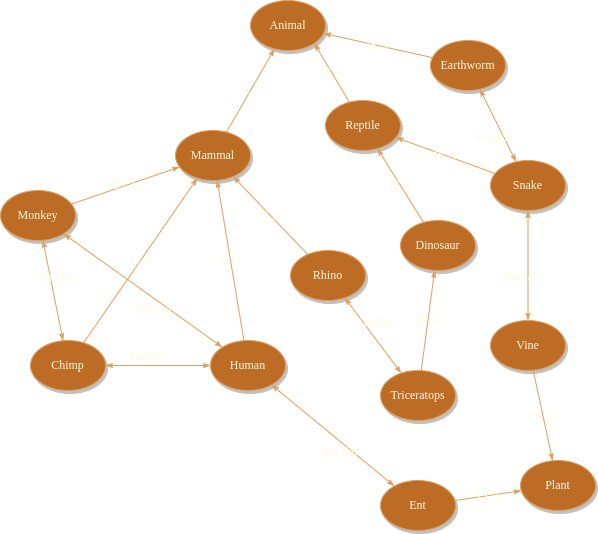

The diagram above was exported from draw.io. Its source (the exported page's mxGraphModel, read from the mxfile embedded in the PNG):
<mxGraphModel dx="1017" dy="688" grid="1" gridSize="10" guides="1" tooltips="1" connect="1" arrows="1" fold="1" page="1" pageScale="1" pageWidth="1100" pageHeight="850" background="#283618" math="0" shadow="0">
  <root>
    <mxCell id="0" />
    <mxCell id="1" parent="0" />
    <mxCell id="6bYbPj8_3vioK18vFUz7-39" value="" style="group;fontColor=#FEFAE0;" vertex="1" connectable="0" parent="1">
      <mxGeometry x="10" y="10" width="595" height="530" as="geometry" />
    </mxCell>
    <mxCell id="6bYbPj8_3vioK18vFUz7-1" value="&lt;span&gt;Human&lt;/span&gt;" style="ellipse;whiteSpace=wrap;html=1;rounded=0;shadow=1;comic=0;labelBackgroundColor=none;strokeWidth=1;fontFamily=Verdana;fontSize=12;align=center;fillColor=#BC6C25;strokeColor=#DDA15E;fontColor=#FEFAE0;" vertex="1" parent="6bYbPj8_3vioK18vFUz7-39">
      <mxGeometry x="210" y="340" width="75" height="50" as="geometry" />
    </mxCell>
    <mxCell id="6bYbPj8_3vioK18vFUz7-2" value="&lt;span&gt;Mammal&lt;/span&gt;" style="ellipse;whiteSpace=wrap;html=1;rounded=0;shadow=1;comic=0;labelBackgroundColor=none;strokeWidth=1;fontFamily=Verdana;fontSize=12;align=center;fillColor=#BC6C25;strokeColor=#DDA15E;fontColor=#FEFAE0;" vertex="1" parent="6bYbPj8_3vioK18vFUz7-39">
      <mxGeometry x="175" y="130" width="75" height="50" as="geometry" />
    </mxCell>
    <mxCell id="6bYbPj8_3vioK18vFUz7-3" value="&lt;span&gt;Monkey&lt;/span&gt;" style="ellipse;whiteSpace=wrap;html=1;rounded=0;shadow=1;comic=0;labelBackgroundColor=none;strokeWidth=1;fontFamily=Verdana;fontSize=12;align=center;fillColor=#BC6C25;strokeColor=#DDA15E;fontColor=#FEFAE0;" vertex="1" parent="6bYbPj8_3vioK18vFUz7-39">
      <mxGeometry y="190" width="75" height="50" as="geometry" />
    </mxCell>
    <mxCell id="6bYbPj8_3vioK18vFUz7-4" value="&lt;span&gt;Chimp&lt;/span&gt;" style="ellipse;whiteSpace=wrap;html=1;rounded=0;shadow=1;comic=0;labelBackgroundColor=none;strokeWidth=1;fontFamily=Verdana;fontSize=12;align=center;fillColor=#BC6C25;strokeColor=#DDA15E;fontColor=#FEFAE0;" vertex="1" parent="6bYbPj8_3vioK18vFUz7-39">
      <mxGeometry x="30" y="340" width="75" height="50" as="geometry" />
    </mxCell>
    <mxCell id="6bYbPj8_3vioK18vFUz7-5" value="&lt;span&gt;Animal&lt;/span&gt;" style="ellipse;whiteSpace=wrap;html=1;rounded=0;shadow=1;comic=0;labelBackgroundColor=none;strokeWidth=1;fontFamily=Verdana;fontSize=12;align=center;fillColor=#BC6C25;strokeColor=#DDA15E;fontColor=#FEFAE0;" vertex="1" parent="6bYbPj8_3vioK18vFUz7-39">
      <mxGeometry x="250" width="75" height="50" as="geometry" />
    </mxCell>
    <mxCell id="6bYbPj8_3vioK18vFUz7-6" value="&lt;span&gt;Reptile&lt;/span&gt;" style="ellipse;whiteSpace=wrap;html=1;rounded=0;shadow=1;comic=0;labelBackgroundColor=none;strokeWidth=1;fontFamily=Verdana;fontSize=12;align=center;fillColor=#BC6C25;strokeColor=#DDA15E;fontColor=#FEFAE0;" vertex="1" parent="6bYbPj8_3vioK18vFUz7-39">
      <mxGeometry x="325" y="100" width="75" height="50" as="geometry" />
    </mxCell>
    <mxCell id="6bYbPj8_3vioK18vFUz7-7" value="IS A" style="edgeStyle=none;rounded=1;html=1;labelBackgroundColor=none;startArrow=none;startFill=0;startSize=5;endArrow=classicThin;endFill=1;endSize=5;jettySize=auto;orthogonalLoop=1;strokeColor=#DDA15E;strokeWidth=1;fontFamily=Verdana;fontSize=12;fontColor=#FEFAE0;" edge="1" parent="6bYbPj8_3vioK18vFUz7-39" source="6bYbPj8_3vioK18vFUz7-1" target="6bYbPj8_3vioK18vFUz7-2">
      <mxGeometry relative="1" as="geometry">
        <mxPoint x="134.99951990044167" y="279.9986399797017" as="sourcePoint" />
        <mxPoint x="-35.82076314472113" y="244.71066877175173" as="targetPoint" />
      </mxGeometry>
    </mxCell>
    <mxCell id="6bYbPj8_3vioK18vFUz7-9" value="Similar" style="edgeStyle=none;rounded=1;html=1;labelBackgroundColor=none;startArrow=classicThin;startFill=1;startSize=5;endArrow=classicThin;endFill=1;endSize=5;jettySize=auto;orthogonalLoop=1;strokeColor=#DDA15E;strokeWidth=1;fontFamily=Verdana;fontSize=12;fontColor=#FEFAE0;" edge="1" parent="6bYbPj8_3vioK18vFUz7-39" source="6bYbPj8_3vioK18vFUz7-4" target="6bYbPj8_3vioK18vFUz7-1">
      <mxGeometry x="-0.2115" y="9" relative="1" as="geometry">
        <mxPoint x="200.00272219155113" y="509.6879878950285" as="sourcePoint" />
        <mxPoint x="265.6338626139693" y="450.0001248963915" as="targetPoint" />
        <mxPoint as="offset" />
      </mxGeometry>
    </mxCell>
    <mxCell id="6bYbPj8_3vioK18vFUz7-10" value="IS A" style="edgeStyle=none;rounded=1;html=1;labelBackgroundColor=none;startArrow=none;startFill=0;startSize=5;endArrow=classicThin;endFill=1;endSize=5;jettySize=auto;orthogonalLoop=1;strokeColor=#DDA15E;strokeWidth=1;fontFamily=Verdana;fontSize=12;fontColor=#FEFAE0;" edge="1" parent="6bYbPj8_3vioK18vFUz7-39" source="6bYbPj8_3vioK18vFUz7-3" target="6bYbPj8_3vioK18vFUz7-2">
      <mxGeometry relative="1" as="geometry">
        <mxPoint x="580.0027221915511" y="429.9979878950285" as="sourcePoint" />
        <mxPoint x="645.6338626139693" y="370.3101248963917" as="targetPoint" />
      </mxGeometry>
    </mxCell>
    <mxCell id="6bYbPj8_3vioK18vFUz7-11" value="IS A" style="edgeStyle=none;rounded=1;html=1;labelBackgroundColor=none;startArrow=none;startFill=0;startSize=5;endArrow=classicThin;endFill=1;endSize=5;jettySize=auto;orthogonalLoop=1;strokeColor=#DDA15E;strokeWidth=1;fontFamily=Verdana;fontSize=12;fontColor=#FEFAE0;" edge="1" parent="6bYbPj8_3vioK18vFUz7-39" source="6bYbPj8_3vioK18vFUz7-4" target="6bYbPj8_3vioK18vFUz7-2">
      <mxGeometry relative="1" as="geometry">
        <mxPoint x="590.0027221915511" y="439.9979878950285" as="sourcePoint" />
        <mxPoint x="655.6338626139693" y="380.3101248963917" as="targetPoint" />
      </mxGeometry>
    </mxCell>
    <mxCell id="6bYbPj8_3vioK18vFUz7-12" value="IS A" style="edgeStyle=none;rounded=1;html=1;labelBackgroundColor=none;startArrow=none;startFill=0;startSize=5;endArrow=classicThin;endFill=1;endSize=5;jettySize=auto;orthogonalLoop=1;strokeColor=#DDA15E;strokeWidth=1;fontFamily=Verdana;fontSize=12;fontColor=#FEFAE0;" edge="1" parent="6bYbPj8_3vioK18vFUz7-39" source="6bYbPj8_3vioK18vFUz7-2" target="6bYbPj8_3vioK18vFUz7-5">
      <mxGeometry relative="1" as="geometry">
        <mxPoint x="600.0027221915511" y="449.9979878950285" as="sourcePoint" />
        <mxPoint x="665.6338626139693" y="390.3101248963917" as="targetPoint" />
      </mxGeometry>
    </mxCell>
    <mxCell id="6bYbPj8_3vioK18vFUz7-13" value="IS A" style="edgeStyle=none;rounded=1;html=1;labelBackgroundColor=none;startArrow=none;startFill=0;startSize=5;endArrow=classicThin;endFill=1;endSize=5;jettySize=auto;orthogonalLoop=1;strokeColor=#DDA15E;strokeWidth=1;fontFamily=Verdana;fontSize=12;entryX=1;entryY=1;entryDx=0;entryDy=0;fontColor=#FEFAE0;" edge="1" parent="6bYbPj8_3vioK18vFUz7-39" source="6bYbPj8_3vioK18vFUz7-6" target="6bYbPj8_3vioK18vFUz7-5">
      <mxGeometry relative="1" as="geometry">
        <mxPoint x="610.0027221915511" y="459.9979878950285" as="sourcePoint" />
        <mxPoint x="675.6338626139693" y="400.3101248963917" as="targetPoint" />
      </mxGeometry>
    </mxCell>
    <mxCell id="6bYbPj8_3vioK18vFUz7-14" value="&lt;span&gt;Ent&lt;/span&gt;" style="ellipse;whiteSpace=wrap;html=1;rounded=0;shadow=1;comic=0;labelBackgroundColor=none;strokeWidth=1;fontFamily=Verdana;fontSize=12;align=center;fillColor=#BC6C25;strokeColor=#DDA15E;fontColor=#FEFAE0;" vertex="1" parent="6bYbPj8_3vioK18vFUz7-39">
      <mxGeometry x="380" y="480" width="75" height="50" as="geometry" />
    </mxCell>
    <mxCell id="6bYbPj8_3vioK18vFUz7-15" value="&lt;span&gt;Snake&lt;/span&gt;" style="ellipse;whiteSpace=wrap;html=1;rounded=0;shadow=1;comic=0;labelBackgroundColor=none;strokeWidth=1;fontFamily=Verdana;fontSize=12;align=center;fillColor=#BC6C25;strokeColor=#DDA15E;fontColor=#FEFAE0;" vertex="1" parent="6bYbPj8_3vioK18vFUz7-39">
      <mxGeometry x="490" y="160" width="75" height="50" as="geometry" />
    </mxCell>
    <mxCell id="6bYbPj8_3vioK18vFUz7-16" value="IS A" style="edgeStyle=none;rounded=1;html=1;labelBackgroundColor=none;startArrow=none;startFill=0;startSize=5;endArrow=classicThin;endFill=1;endSize=5;jettySize=auto;orthogonalLoop=1;strokeColor=#DDA15E;strokeWidth=1;fontFamily=Verdana;fontSize=12;fontColor=#FEFAE0;" edge="1" parent="6bYbPj8_3vioK18vFUz7-39" source="6bYbPj8_3vioK18vFUz7-15" target="6bYbPj8_3vioK18vFUz7-6">
      <mxGeometry relative="1" as="geometry">
        <mxPoint x="580.0027221915511" y="429.9979878950285" as="sourcePoint" />
        <mxPoint x="645.6338626139693" y="370.3101248963917" as="targetPoint" />
      </mxGeometry>
    </mxCell>
    <mxCell id="6bYbPj8_3vioK18vFUz7-17" value="&lt;span&gt;Dinosaur&lt;/span&gt;" style="ellipse;whiteSpace=wrap;html=1;rounded=0;shadow=1;comic=0;labelBackgroundColor=none;strokeWidth=1;fontFamily=Verdana;fontSize=12;align=center;fillColor=#BC6C25;strokeColor=#DDA15E;fontColor=#FEFAE0;" vertex="1" parent="6bYbPj8_3vioK18vFUz7-39">
      <mxGeometry x="400" y="220" width="75" height="50" as="geometry" />
    </mxCell>
    <mxCell id="6bYbPj8_3vioK18vFUz7-18" value="IS A" style="edgeStyle=none;rounded=1;html=1;labelBackgroundColor=none;startArrow=none;startFill=0;startSize=5;endArrow=classicThin;endFill=1;endSize=5;jettySize=auto;orthogonalLoop=1;strokeColor=#DDA15E;strokeWidth=1;fontFamily=Verdana;fontSize=12;fontColor=#FEFAE0;" edge="1" parent="6bYbPj8_3vioK18vFUz7-39" source="6bYbPj8_3vioK18vFUz7-17" target="6bYbPj8_3vioK18vFUz7-6">
      <mxGeometry relative="1" as="geometry">
        <mxPoint x="580.0027221915511" y="429.9979878950285" as="sourcePoint" />
        <mxPoint x="645.6338626139693" y="370.3101248963917" as="targetPoint" />
      </mxGeometry>
    </mxCell>
    <mxCell id="6bYbPj8_3vioK18vFUz7-19" value="&lt;span&gt;Triceratops&lt;/span&gt;" style="ellipse;whiteSpace=wrap;html=1;rounded=0;shadow=1;comic=0;labelBackgroundColor=none;strokeWidth=1;fontFamily=Verdana;fontSize=12;align=center;fillColor=#BC6C25;strokeColor=#DDA15E;fontColor=#FEFAE0;" vertex="1" parent="6bYbPj8_3vioK18vFUz7-39">
      <mxGeometry x="380" y="370" width="75" height="50" as="geometry" />
    </mxCell>
    <mxCell id="6bYbPj8_3vioK18vFUz7-20" value="IS A" style="edgeStyle=none;rounded=1;html=1;labelBackgroundColor=none;startArrow=none;startFill=0;startSize=5;endArrow=classicThin;endFill=1;endSize=5;jettySize=auto;orthogonalLoop=1;strokeColor=#DDA15E;strokeWidth=1;fontFamily=Verdana;fontSize=12;fontColor=#FEFAE0;" edge="1" parent="6bYbPj8_3vioK18vFUz7-39" source="6bYbPj8_3vioK18vFUz7-19" target="6bYbPj8_3vioK18vFUz7-17">
      <mxGeometry relative="1" as="geometry">
        <mxPoint x="580.0027221915511" y="429.9979878950285" as="sourcePoint" />
        <mxPoint x="645.6338626139693" y="370.3101248963917" as="targetPoint" />
      </mxGeometry>
    </mxCell>
    <mxCell id="6bYbPj8_3vioK18vFUz7-21" value="&lt;span&gt;Earthworm&lt;/span&gt;" style="ellipse;whiteSpace=wrap;html=1;rounded=0;shadow=1;comic=0;labelBackgroundColor=none;strokeWidth=1;fontFamily=Verdana;fontSize=12;align=center;fillColor=#BC6C25;strokeColor=#DDA15E;fontColor=#FEFAE0;" vertex="1" parent="6bYbPj8_3vioK18vFUz7-39">
      <mxGeometry x="430" y="40" width="75" height="50" as="geometry" />
    </mxCell>
    <mxCell id="6bYbPj8_3vioK18vFUz7-22" value="IS A" style="edgeStyle=none;rounded=1;html=1;labelBackgroundColor=none;startArrow=none;startFill=0;startSize=5;endArrow=classicThin;endFill=1;endSize=5;jettySize=auto;orthogonalLoop=1;strokeColor=#DDA15E;strokeWidth=1;fontFamily=Verdana;fontSize=12;fontColor=#FEFAE0;" edge="1" parent="6bYbPj8_3vioK18vFUz7-39" source="6bYbPj8_3vioK18vFUz7-21" target="6bYbPj8_3vioK18vFUz7-5">
      <mxGeometry relative="1" as="geometry">
        <mxPoint x="580.0027221915511" y="429.9979878950285" as="sourcePoint" />
        <mxPoint x="645.6338626139693" y="370.3101248963917" as="targetPoint" />
      </mxGeometry>
    </mxCell>
    <mxCell id="6bYbPj8_3vioK18vFUz7-23" value="&lt;span&gt;Rhino&lt;/span&gt;" style="ellipse;whiteSpace=wrap;html=1;rounded=0;shadow=1;comic=0;labelBackgroundColor=none;strokeWidth=1;fontFamily=Verdana;fontSize=12;align=center;fillColor=#BC6C25;strokeColor=#DDA15E;fontColor=#FEFAE0;" vertex="1" parent="6bYbPj8_3vioK18vFUz7-39">
      <mxGeometry x="290" y="250" width="75" height="50" as="geometry" />
    </mxCell>
    <mxCell id="6bYbPj8_3vioK18vFUz7-24" value="IS A" style="edgeStyle=none;rounded=1;html=1;labelBackgroundColor=none;startArrow=none;startFill=0;startSize=5;endArrow=classicThin;endFill=1;endSize=5;jettySize=auto;orthogonalLoop=1;strokeColor=#DDA15E;strokeWidth=1;fontFamily=Verdana;fontSize=12;fontColor=#FEFAE0;" edge="1" parent="6bYbPj8_3vioK18vFUz7-39" source="6bYbPj8_3vioK18vFUz7-23" target="6bYbPj8_3vioK18vFUz7-2">
      <mxGeometry relative="1" as="geometry">
        <mxPoint x="580.0027221915511" y="429.9979878950285" as="sourcePoint" />
        <mxPoint x="645.6338626139693" y="370.3101248963917" as="targetPoint" />
      </mxGeometry>
    </mxCell>
    <mxCell id="6bYbPj8_3vioK18vFUz7-25" value="&lt;span&gt;Vine&lt;/span&gt;" style="ellipse;whiteSpace=wrap;html=1;rounded=0;shadow=1;comic=0;labelBackgroundColor=none;strokeWidth=1;fontFamily=Verdana;fontSize=12;align=center;fillColor=#BC6C25;strokeColor=#DDA15E;fontColor=#FEFAE0;" vertex="1" parent="6bYbPj8_3vioK18vFUz7-39">
      <mxGeometry x="490" y="320" width="75" height="50" as="geometry" />
    </mxCell>
    <mxCell id="6bYbPj8_3vioK18vFUz7-26" value="&lt;span&gt;Plant&lt;/span&gt;" style="ellipse;whiteSpace=wrap;html=1;rounded=0;shadow=1;comic=0;labelBackgroundColor=none;strokeWidth=1;fontFamily=Verdana;fontSize=12;align=center;fillColor=#BC6C25;strokeColor=#DDA15E;fontColor=#FEFAE0;" vertex="1" parent="6bYbPj8_3vioK18vFUz7-39">
      <mxGeometry x="520" y="460" width="75" height="50" as="geometry" />
    </mxCell>
    <mxCell id="6bYbPj8_3vioK18vFUz7-27" value="IS A" style="edgeStyle=none;rounded=1;html=1;labelBackgroundColor=none;startArrow=none;startFill=0;startSize=5;endArrow=classicThin;endFill=1;endSize=5;jettySize=auto;orthogonalLoop=1;strokeColor=#DDA15E;strokeWidth=1;fontFamily=Verdana;fontSize=12;fontColor=#FEFAE0;" edge="1" parent="6bYbPj8_3vioK18vFUz7-39" source="6bYbPj8_3vioK18vFUz7-25" target="6bYbPj8_3vioK18vFUz7-26">
      <mxGeometry relative="1" as="geometry">
        <mxPoint x="580.0027221915511" y="429.9979878950285" as="sourcePoint" />
        <mxPoint x="645.6338626139693" y="370.3101248963917" as="targetPoint" />
      </mxGeometry>
    </mxCell>
    <mxCell id="6bYbPj8_3vioK18vFUz7-28" value="IS A" style="edgeStyle=none;rounded=1;html=1;labelBackgroundColor=none;startArrow=none;startFill=0;startSize=5;endArrow=classicThin;endFill=1;endSize=5;jettySize=auto;orthogonalLoop=1;strokeColor=#DDA15E;strokeWidth=1;fontFamily=Verdana;fontSize=12;fontColor=#FEFAE0;" edge="1" parent="6bYbPj8_3vioK18vFUz7-39" source="6bYbPj8_3vioK18vFUz7-14" target="6bYbPj8_3vioK18vFUz7-26">
      <mxGeometry relative="1" as="geometry">
        <mxPoint x="580.0027221915511" y="429.9979878950285" as="sourcePoint" />
        <mxPoint x="645.6338626139693" y="370.3101248963917" as="targetPoint" />
      </mxGeometry>
    </mxCell>
    <mxCell id="6bYbPj8_3vioK18vFUz7-32" value="Similar" style="edgeStyle=none;rounded=1;html=1;labelBackgroundColor=none;startArrow=classicThin;startFill=1;startSize=5;endArrow=classicThin;endFill=1;endSize=5;jettySize=auto;orthogonalLoop=1;strokeColor=#DDA15E;strokeWidth=1;fontFamily=Verdana;fontSize=12;fontColor=#FEFAE0;" edge="1" parent="6bYbPj8_3vioK18vFUz7-39" source="6bYbPj8_3vioK18vFUz7-1" target="6bYbPj8_3vioK18vFUz7-3">
      <mxGeometry x="-0.2115" y="9" relative="1" as="geometry">
        <mxPoint x="580.0027221915511" y="429.9979878950285" as="sourcePoint" />
        <mxPoint x="645.6338626139693" y="370.3101248963917" as="targetPoint" />
        <mxPoint as="offset" />
      </mxGeometry>
    </mxCell>
    <mxCell id="6bYbPj8_3vioK18vFUz7-33" value="Similar" style="edgeStyle=none;rounded=1;html=1;labelBackgroundColor=none;startArrow=classicThin;startFill=1;startSize=5;endArrow=classicThin;endFill=1;endSize=5;jettySize=auto;orthogonalLoop=1;strokeColor=#DDA15E;strokeWidth=1;fontFamily=Verdana;fontSize=12;fontColor=#FEFAE0;" edge="1" parent="6bYbPj8_3vioK18vFUz7-39" source="6bYbPj8_3vioK18vFUz7-14" target="6bYbPj8_3vioK18vFUz7-1">
      <mxGeometry x="-0.2115" y="9" relative="1" as="geometry">
        <mxPoint x="410.00272219155113" y="519.6879878950285" as="sourcePoint" />
        <mxPoint x="475.6338626139693" y="460.00012489639175" as="targetPoint" />
        <mxPoint as="offset" />
      </mxGeometry>
    </mxCell>
    <mxCell id="6bYbPj8_3vioK18vFUz7-34" value="Similar" style="edgeStyle=none;rounded=1;html=1;labelBackgroundColor=none;startArrow=classicThin;startFill=1;startSize=5;endArrow=classicThin;endFill=1;endSize=5;jettySize=auto;orthogonalLoop=1;strokeColor=#DDA15E;strokeWidth=1;fontFamily=Verdana;fontSize=12;fontColor=#FEFAE0;" edge="1" parent="6bYbPj8_3vioK18vFUz7-39" source="6bYbPj8_3vioK18vFUz7-3" target="6bYbPj8_3vioK18vFUz7-4">
      <mxGeometry x="-0.2115" y="9" relative="1" as="geometry">
        <mxPoint x="420.00272219155113" y="529.6879878950285" as="sourcePoint" />
        <mxPoint x="390" y="390" as="targetPoint" />
        <mxPoint as="offset" />
      </mxGeometry>
    </mxCell>
    <mxCell id="6bYbPj8_3vioK18vFUz7-35" value="Similar" style="edgeStyle=none;rounded=1;html=1;labelBackgroundColor=none;startArrow=classicThin;startFill=1;startSize=5;endArrow=classicThin;endFill=1;endSize=5;jettySize=auto;orthogonalLoop=1;strokeColor=#DDA15E;strokeWidth=1;fontFamily=Verdana;fontSize=12;fontColor=#FEFAE0;" edge="1" parent="6bYbPj8_3vioK18vFUz7-39" source="6bYbPj8_3vioK18vFUz7-15" target="6bYbPj8_3vioK18vFUz7-21">
      <mxGeometry x="-0.2115" y="9" relative="1" as="geometry">
        <mxPoint x="430.00272219155113" y="539.6879878950285" as="sourcePoint" />
        <mxPoint x="495.6338626139693" y="480.0001248963915" as="targetPoint" />
        <mxPoint as="offset" />
      </mxGeometry>
    </mxCell>
    <mxCell id="6bYbPj8_3vioK18vFUz7-36" value="Similar" style="edgeStyle=none;rounded=1;html=1;labelBackgroundColor=none;startArrow=classicThin;startFill=1;startSize=5;endArrow=classicThin;endFill=1;endSize=5;jettySize=auto;orthogonalLoop=1;strokeColor=#DDA15E;strokeWidth=1;fontFamily=Verdana;fontSize=12;fontColor=#FEFAE0;" edge="1" parent="6bYbPj8_3vioK18vFUz7-39" source="6bYbPj8_3vioK18vFUz7-23" target="6bYbPj8_3vioK18vFUz7-19">
      <mxGeometry x="-0.2115" y="9" relative="1" as="geometry">
        <mxPoint x="440.00272219155113" y="549.6879878950285" as="sourcePoint" />
        <mxPoint x="505.6338626139693" y="490.0001248963915" as="targetPoint" />
        <mxPoint as="offset" />
      </mxGeometry>
    </mxCell>
    <mxCell id="6bYbPj8_3vioK18vFUz7-38" value="Similar" style="edgeStyle=none;rounded=1;html=1;labelBackgroundColor=none;startArrow=classicThin;startFill=1;startSize=5;endArrow=classicThin;endFill=1;endSize=5;jettySize=auto;orthogonalLoop=1;strokeColor=#DDA15E;strokeWidth=1;fontFamily=Verdana;fontSize=12;fontColor=#FEFAE0;" edge="1" parent="6bYbPj8_3vioK18vFUz7-39" source="6bYbPj8_3vioK18vFUz7-25" target="6bYbPj8_3vioK18vFUz7-15">
      <mxGeometry x="-0.2115" y="9" relative="1" as="geometry">
        <mxPoint x="450.00272219155113" y="559.6879878950285" as="sourcePoint" />
        <mxPoint x="515.6338626139693" y="500.0001248963915" as="targetPoint" />
        <mxPoint as="offset" />
      </mxGeometry>
    </mxCell>
  </root>
</mxGraphModel>